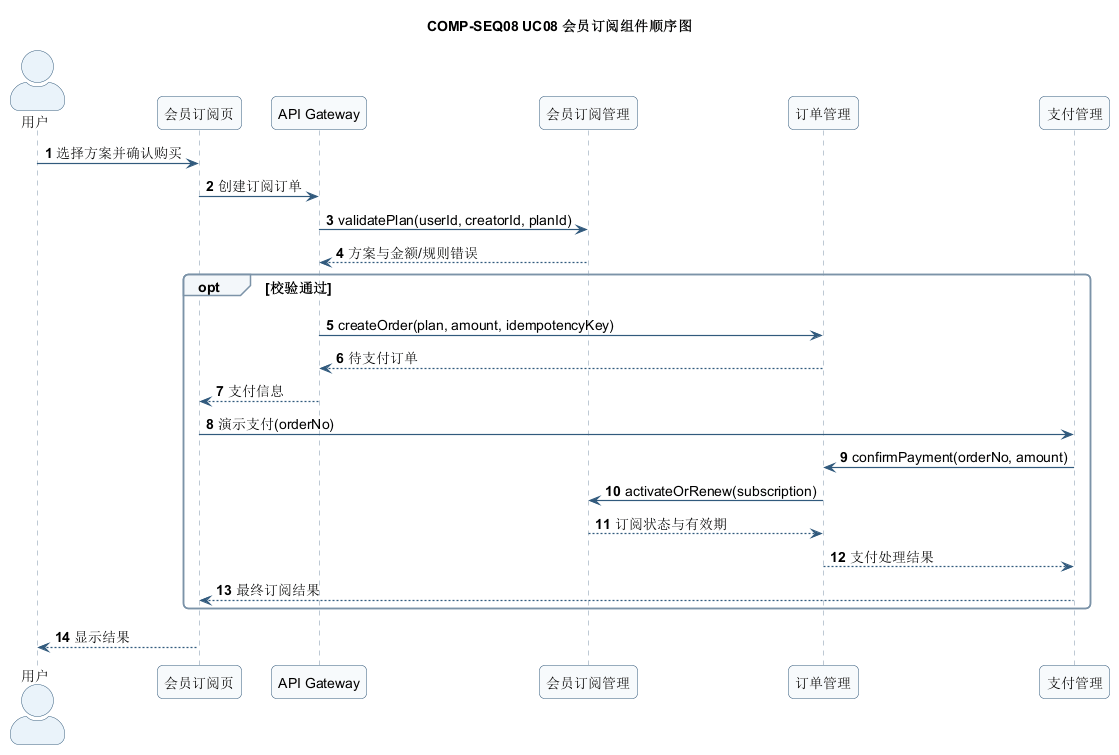

The diagram above was rendered by PlantUML. Its source (embedded in the PNG):
@startuml
!include ../_theme.puml
title COMP-SEQ08 UC08 会员订阅组件顺序图
autonumber
actor 用户 as U
participant "会员订阅页" as UI
participant "API Gateway" as GW
participant "会员订阅管理" as MEMBER
participant "订单管理" as ORDER
participant "支付管理" as PAY
U -> UI: 选择方案并确认购买
UI -> GW: 创建订阅订单
GW -> MEMBER: validatePlan(userId, creatorId, planId)
MEMBER --> GW: 方案与金额/规则错误
opt 校验通过
  GW -> ORDER: createOrder(plan, amount, idempotencyKey)
  ORDER --> GW: 待支付订单
  GW --> UI: 支付信息
  UI -> PAY: 演示支付(orderNo)
  PAY -> ORDER: confirmPayment(orderNo, amount)
  ORDER -> MEMBER: activateOrRenew(subscription)
  MEMBER --> ORDER: 订阅状态与有效期
  ORDER --> PAY: 支付处理结果
  PAY --> UI: 最终订阅结果
end
UI --> U: 显示结果
@enduml